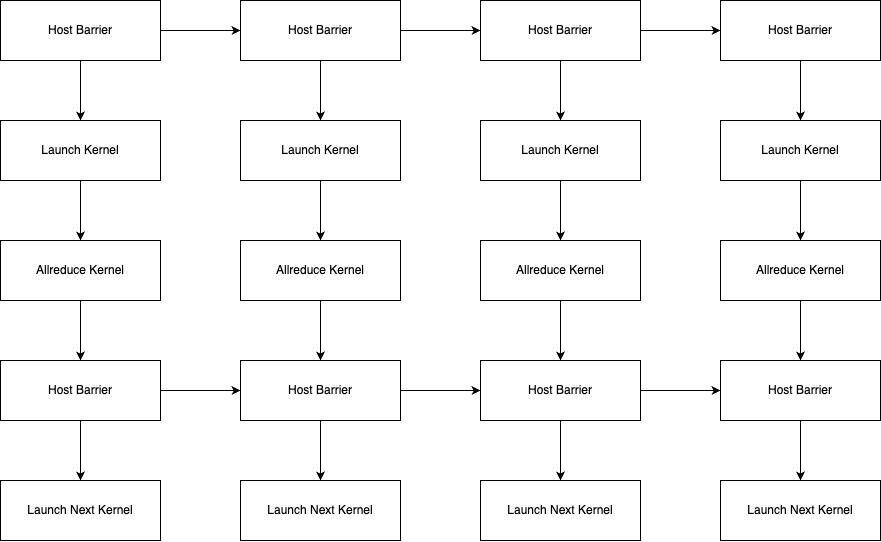

The diagram above was exported from draw.io. Its source (the exported page's mxGraphModel, read from the mxfile embedded in the PNG):
<mxGraphModel dx="1965" dy="1087" grid="1" gridSize="10" guides="1" tooltips="1" connect="1" arrows="1" fold="1" page="1" pageScale="1" pageWidth="850" pageHeight="1100" math="0" shadow="0">
  <root>
    <mxCell id="0" />
    <mxCell id="1" parent="0" />
    <mxCell id="87OT-qriDUW10ohGM4hT-9" value="" style="edgeStyle=orthogonalEdgeStyle;rounded=0;orthogonalLoop=1;jettySize=auto;html=1;" edge="1" parent="1" source="87OT-qriDUW10ohGM4hT-1" target="87OT-qriDUW10ohGM4hT-5">
      <mxGeometry relative="1" as="geometry" />
    </mxCell>
    <mxCell id="87OT-qriDUW10ohGM4hT-44" value="" style="edgeStyle=orthogonalEdgeStyle;rounded=0;orthogonalLoop=1;jettySize=auto;html=1;" edge="1" parent="1" source="87OT-qriDUW10ohGM4hT-1" target="87OT-qriDUW10ohGM4hT-18">
      <mxGeometry relative="1" as="geometry" />
    </mxCell>
    <mxCell id="87OT-qriDUW10ohGM4hT-1" value="Host Barrier" style="rounded=0;whiteSpace=wrap;html=1;" vertex="1" parent="1">
      <mxGeometry y="340" width="160" height="60" as="geometry" />
    </mxCell>
    <mxCell id="87OT-qriDUW10ohGM4hT-14" value="" style="edgeStyle=orthogonalEdgeStyle;rounded=0;orthogonalLoop=1;jettySize=auto;html=1;" edge="1" parent="1" source="87OT-qriDUW10ohGM4hT-5" target="87OT-qriDUW10ohGM4hT-11">
      <mxGeometry relative="1" as="geometry" />
    </mxCell>
    <mxCell id="87OT-qriDUW10ohGM4hT-5" value="Launch Kernel" style="rounded=0;whiteSpace=wrap;html=1;" vertex="1" parent="1">
      <mxGeometry y="460" width="160" height="60" as="geometry" />
    </mxCell>
    <mxCell id="87OT-qriDUW10ohGM4hT-15" value="" style="edgeStyle=orthogonalEdgeStyle;rounded=0;orthogonalLoop=1;jettySize=auto;html=1;" edge="1" parent="1" source="87OT-qriDUW10ohGM4hT-11" target="87OT-qriDUW10ohGM4hT-12">
      <mxGeometry relative="1" as="geometry" />
    </mxCell>
    <mxCell id="87OT-qriDUW10ohGM4hT-11" value="Allreduce Kernel" style="rounded=0;whiteSpace=wrap;html=1;" vertex="1" parent="1">
      <mxGeometry y="580" width="160" height="60" as="geometry" />
    </mxCell>
    <mxCell id="87OT-qriDUW10ohGM4hT-16" value="" style="edgeStyle=orthogonalEdgeStyle;rounded=0;orthogonalLoop=1;jettySize=auto;html=1;" edge="1" parent="1" source="87OT-qriDUW10ohGM4hT-12" target="87OT-qriDUW10ohGM4hT-13">
      <mxGeometry relative="1" as="geometry" />
    </mxCell>
    <mxCell id="87OT-qriDUW10ohGM4hT-47" value="" style="edgeStyle=orthogonalEdgeStyle;rounded=0;orthogonalLoop=1;jettySize=auto;html=1;" edge="1" parent="1" source="87OT-qriDUW10ohGM4hT-12" target="87OT-qriDUW10ohGM4hT-24">
      <mxGeometry relative="1" as="geometry" />
    </mxCell>
    <mxCell id="87OT-qriDUW10ohGM4hT-12" value="Host Barrier" style="rounded=0;whiteSpace=wrap;html=1;" vertex="1" parent="1">
      <mxGeometry y="700" width="160" height="60" as="geometry" />
    </mxCell>
    <mxCell id="87OT-qriDUW10ohGM4hT-13" value="Launch Next Kernel" style="rounded=0;whiteSpace=wrap;html=1;" vertex="1" parent="1">
      <mxGeometry y="820" width="160" height="60" as="geometry" />
    </mxCell>
    <mxCell id="87OT-qriDUW10ohGM4hT-17" value="" style="edgeStyle=orthogonalEdgeStyle;rounded=0;orthogonalLoop=1;jettySize=auto;html=1;" edge="1" parent="1" source="87OT-qriDUW10ohGM4hT-18" target="87OT-qriDUW10ohGM4hT-20">
      <mxGeometry relative="1" as="geometry" />
    </mxCell>
    <mxCell id="87OT-qriDUW10ohGM4hT-45" value="" style="edgeStyle=orthogonalEdgeStyle;rounded=0;orthogonalLoop=1;jettySize=auto;html=1;" edge="1" parent="1" source="87OT-qriDUW10ohGM4hT-18" target="87OT-qriDUW10ohGM4hT-27">
      <mxGeometry relative="1" as="geometry" />
    </mxCell>
    <mxCell id="87OT-qriDUW10ohGM4hT-18" value="Host Barrier" style="rounded=0;whiteSpace=wrap;html=1;" vertex="1" parent="1">
      <mxGeometry x="240" y="340" width="160" height="60" as="geometry" />
    </mxCell>
    <mxCell id="87OT-qriDUW10ohGM4hT-19" value="" style="edgeStyle=orthogonalEdgeStyle;rounded=0;orthogonalLoop=1;jettySize=auto;html=1;" edge="1" parent="1" source="87OT-qriDUW10ohGM4hT-20" target="87OT-qriDUW10ohGM4hT-22">
      <mxGeometry relative="1" as="geometry" />
    </mxCell>
    <mxCell id="87OT-qriDUW10ohGM4hT-20" value="Launch Kernel" style="rounded=0;whiteSpace=wrap;html=1;" vertex="1" parent="1">
      <mxGeometry x="240" y="460" width="160" height="60" as="geometry" />
    </mxCell>
    <mxCell id="87OT-qriDUW10ohGM4hT-21" value="" style="edgeStyle=orthogonalEdgeStyle;rounded=0;orthogonalLoop=1;jettySize=auto;html=1;" edge="1" parent="1" source="87OT-qriDUW10ohGM4hT-22" target="87OT-qriDUW10ohGM4hT-24">
      <mxGeometry relative="1" as="geometry" />
    </mxCell>
    <mxCell id="87OT-qriDUW10ohGM4hT-22" value="Allreduce Kernel" style="rounded=0;whiteSpace=wrap;html=1;" vertex="1" parent="1">
      <mxGeometry x="240" y="580" width="160" height="60" as="geometry" />
    </mxCell>
    <mxCell id="87OT-qriDUW10ohGM4hT-23" value="" style="edgeStyle=orthogonalEdgeStyle;rounded=0;orthogonalLoop=1;jettySize=auto;html=1;" edge="1" parent="1" source="87OT-qriDUW10ohGM4hT-24" target="87OT-qriDUW10ohGM4hT-25">
      <mxGeometry relative="1" as="geometry" />
    </mxCell>
    <mxCell id="87OT-qriDUW10ohGM4hT-48" value="" style="edgeStyle=orthogonalEdgeStyle;rounded=0;orthogonalLoop=1;jettySize=auto;html=1;" edge="1" parent="1" source="87OT-qriDUW10ohGM4hT-24" target="87OT-qriDUW10ohGM4hT-33">
      <mxGeometry relative="1" as="geometry" />
    </mxCell>
    <mxCell id="87OT-qriDUW10ohGM4hT-24" value="Host Barrier" style="rounded=0;whiteSpace=wrap;html=1;" vertex="1" parent="1">
      <mxGeometry x="240" y="700" width="160" height="60" as="geometry" />
    </mxCell>
    <mxCell id="87OT-qriDUW10ohGM4hT-25" value="Launch Next Kernel" style="rounded=0;whiteSpace=wrap;html=1;" vertex="1" parent="1">
      <mxGeometry x="240" y="820" width="160" height="60" as="geometry" />
    </mxCell>
    <mxCell id="87OT-qriDUW10ohGM4hT-26" value="" style="edgeStyle=orthogonalEdgeStyle;rounded=0;orthogonalLoop=1;jettySize=auto;html=1;" edge="1" parent="1" source="87OT-qriDUW10ohGM4hT-27" target="87OT-qriDUW10ohGM4hT-29">
      <mxGeometry relative="1" as="geometry" />
    </mxCell>
    <mxCell id="87OT-qriDUW10ohGM4hT-46" value="" style="edgeStyle=orthogonalEdgeStyle;rounded=0;orthogonalLoop=1;jettySize=auto;html=1;" edge="1" parent="1" source="87OT-qriDUW10ohGM4hT-27" target="87OT-qriDUW10ohGM4hT-36">
      <mxGeometry relative="1" as="geometry" />
    </mxCell>
    <mxCell id="87OT-qriDUW10ohGM4hT-27" value="Host Barrier" style="rounded=0;whiteSpace=wrap;html=1;" vertex="1" parent="1">
      <mxGeometry x="480" y="340" width="160" height="60" as="geometry" />
    </mxCell>
    <mxCell id="87OT-qriDUW10ohGM4hT-28" value="" style="edgeStyle=orthogonalEdgeStyle;rounded=0;orthogonalLoop=1;jettySize=auto;html=1;" edge="1" parent="1" source="87OT-qriDUW10ohGM4hT-29" target="87OT-qriDUW10ohGM4hT-31">
      <mxGeometry relative="1" as="geometry" />
    </mxCell>
    <mxCell id="87OT-qriDUW10ohGM4hT-29" value="Launch Kernel" style="rounded=0;whiteSpace=wrap;html=1;" vertex="1" parent="1">
      <mxGeometry x="480" y="460" width="160" height="60" as="geometry" />
    </mxCell>
    <mxCell id="87OT-qriDUW10ohGM4hT-30" value="" style="edgeStyle=orthogonalEdgeStyle;rounded=0;orthogonalLoop=1;jettySize=auto;html=1;" edge="1" parent="1" source="87OT-qriDUW10ohGM4hT-31" target="87OT-qriDUW10ohGM4hT-33">
      <mxGeometry relative="1" as="geometry" />
    </mxCell>
    <mxCell id="87OT-qriDUW10ohGM4hT-31" value="Allreduce Kernel" style="rounded=0;whiteSpace=wrap;html=1;" vertex="1" parent="1">
      <mxGeometry x="480" y="580" width="160" height="60" as="geometry" />
    </mxCell>
    <mxCell id="87OT-qriDUW10ohGM4hT-32" value="" style="edgeStyle=orthogonalEdgeStyle;rounded=0;orthogonalLoop=1;jettySize=auto;html=1;" edge="1" parent="1" source="87OT-qriDUW10ohGM4hT-33" target="87OT-qriDUW10ohGM4hT-34">
      <mxGeometry relative="1" as="geometry" />
    </mxCell>
    <mxCell id="87OT-qriDUW10ohGM4hT-49" value="" style="edgeStyle=orthogonalEdgeStyle;rounded=0;orthogonalLoop=1;jettySize=auto;html=1;" edge="1" parent="1" source="87OT-qriDUW10ohGM4hT-33" target="87OT-qriDUW10ohGM4hT-42">
      <mxGeometry relative="1" as="geometry" />
    </mxCell>
    <mxCell id="87OT-qriDUW10ohGM4hT-33" value="Host Barrier" style="rounded=0;whiteSpace=wrap;html=1;" vertex="1" parent="1">
      <mxGeometry x="480" y="700" width="160" height="60" as="geometry" />
    </mxCell>
    <mxCell id="87OT-qriDUW10ohGM4hT-34" value="Launch Next Kernel" style="rounded=0;whiteSpace=wrap;html=1;" vertex="1" parent="1">
      <mxGeometry x="480" y="820" width="160" height="60" as="geometry" />
    </mxCell>
    <mxCell id="87OT-qriDUW10ohGM4hT-35" value="" style="edgeStyle=orthogonalEdgeStyle;rounded=0;orthogonalLoop=1;jettySize=auto;html=1;" edge="1" parent="1" source="87OT-qriDUW10ohGM4hT-36" target="87OT-qriDUW10ohGM4hT-38">
      <mxGeometry relative="1" as="geometry" />
    </mxCell>
    <mxCell id="87OT-qriDUW10ohGM4hT-36" value="Host Barrier" style="rounded=0;whiteSpace=wrap;html=1;" vertex="1" parent="1">
      <mxGeometry x="720" y="340" width="160" height="60" as="geometry" />
    </mxCell>
    <mxCell id="87OT-qriDUW10ohGM4hT-37" value="" style="edgeStyle=orthogonalEdgeStyle;rounded=0;orthogonalLoop=1;jettySize=auto;html=1;" edge="1" parent="1" source="87OT-qriDUW10ohGM4hT-38" target="87OT-qriDUW10ohGM4hT-40">
      <mxGeometry relative="1" as="geometry" />
    </mxCell>
    <mxCell id="87OT-qriDUW10ohGM4hT-38" value="Launch Kernel" style="rounded=0;whiteSpace=wrap;html=1;" vertex="1" parent="1">
      <mxGeometry x="720" y="460" width="160" height="60" as="geometry" />
    </mxCell>
    <mxCell id="87OT-qriDUW10ohGM4hT-39" value="" style="edgeStyle=orthogonalEdgeStyle;rounded=0;orthogonalLoop=1;jettySize=auto;html=1;" edge="1" parent="1" source="87OT-qriDUW10ohGM4hT-40" target="87OT-qriDUW10ohGM4hT-42">
      <mxGeometry relative="1" as="geometry" />
    </mxCell>
    <mxCell id="87OT-qriDUW10ohGM4hT-40" value="Allreduce Kernel" style="rounded=0;whiteSpace=wrap;html=1;" vertex="1" parent="1">
      <mxGeometry x="720" y="580" width="160" height="60" as="geometry" />
    </mxCell>
    <mxCell id="87OT-qriDUW10ohGM4hT-41" value="" style="edgeStyle=orthogonalEdgeStyle;rounded=0;orthogonalLoop=1;jettySize=auto;html=1;" edge="1" parent="1" source="87OT-qriDUW10ohGM4hT-42" target="87OT-qriDUW10ohGM4hT-43">
      <mxGeometry relative="1" as="geometry" />
    </mxCell>
    <mxCell id="87OT-qriDUW10ohGM4hT-42" value="Host Barrier" style="rounded=0;whiteSpace=wrap;html=1;" vertex="1" parent="1">
      <mxGeometry x="720" y="700" width="160" height="60" as="geometry" />
    </mxCell>
    <mxCell id="87OT-qriDUW10ohGM4hT-43" value="Launch Next Kernel" style="rounded=0;whiteSpace=wrap;html=1;" vertex="1" parent="1">
      <mxGeometry x="720" y="820" width="160" height="60" as="geometry" />
    </mxCell>
  </root>
</mxGraphModel>